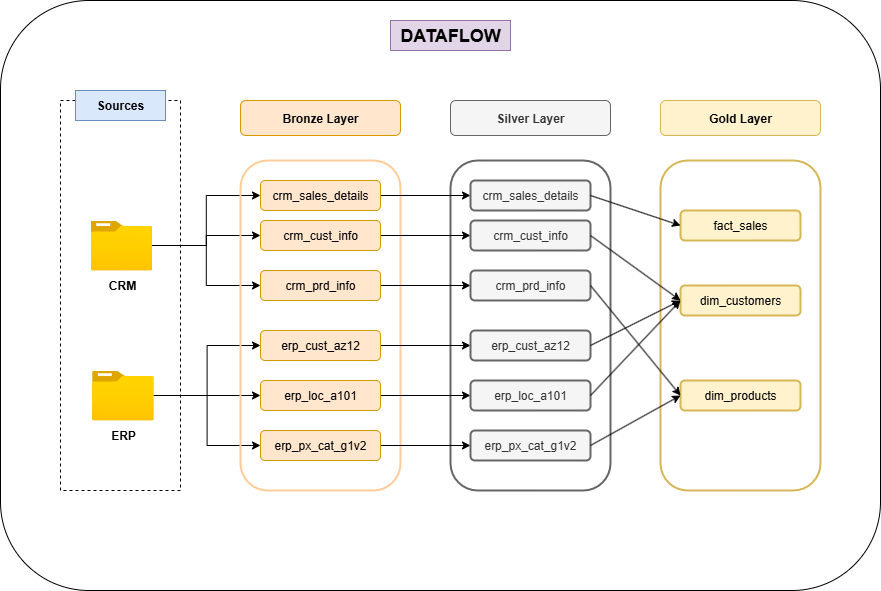

The diagram above was exported from draw.io. Its source (the exported page's mxGraphModel, read from the mxfile embedded in the PNG):
<mxGraphModel dx="1213" dy="828" grid="1" gridSize="10" guides="1" tooltips="1" connect="1" arrows="1" fold="1" page="1" pageScale="1" pageWidth="1100" pageHeight="850" math="0" shadow="0">
  <root>
    <mxCell id="0" />
    <mxCell id="1" parent="0" />
    <mxCell id="BT6McpWOCZuM-Dt9OWTe-20" value="" style="rounded=1;whiteSpace=wrap;html=1;" vertex="1" parent="1">
      <mxGeometry x="100" y="140" width="880" height="590" as="geometry" />
    </mxCell>
    <mxCell id="ZOm16uWRanyOvND2Y_Pb-8" value="" style="rounded=1;whiteSpace=wrap;html=1;strokeColor=#666666;fillColor=none;arcSize=17;fontColor=#333333;strokeWidth=2;" parent="1" vertex="1">
      <mxGeometry x="550" y="300" width="160" height="330" as="geometry" />
    </mxCell>
    <mxCell id="12DmX2asjV3-yUqbfqjn-1" value="" style="rounded=0;whiteSpace=wrap;html=1;dashed=1;fillColor=none;" parent="1" vertex="1">
      <mxGeometry x="160" y="240" width="120" height="390" as="geometry" />
    </mxCell>
    <mxCell id="12DmX2asjV3-yUqbfqjn-2" value="&lt;b&gt;Sources&lt;/b&gt;" style="rounded=0;whiteSpace=wrap;html=1;strokeColor=#6c8ebf;fillColor=#dae8fc;" parent="1" vertex="1">
      <mxGeometry x="175" y="230" width="90" height="30" as="geometry" />
    </mxCell>
    <mxCell id="12DmX2asjV3-yUqbfqjn-19" style="edgeStyle=orthogonalEdgeStyle;rounded=0;orthogonalLoop=1;jettySize=auto;html=1;" parent="1" source="12DmX2asjV3-yUqbfqjn-3" target="12DmX2asjV3-yUqbfqjn-10" edge="1">
      <mxGeometry relative="1" as="geometry" />
    </mxCell>
    <mxCell id="12DmX2asjV3-yUqbfqjn-20" style="edgeStyle=orthogonalEdgeStyle;rounded=0;orthogonalLoop=1;jettySize=auto;html=1;entryX=0;entryY=0.5;entryDx=0;entryDy=0;" parent="1" source="12DmX2asjV3-yUqbfqjn-3" target="12DmX2asjV3-yUqbfqjn-9" edge="1">
      <mxGeometry relative="1" as="geometry" />
    </mxCell>
    <mxCell id="12DmX2asjV3-yUqbfqjn-21" style="edgeStyle=orthogonalEdgeStyle;rounded=0;orthogonalLoop=1;jettySize=auto;html=1;entryX=0;entryY=0.5;entryDx=0;entryDy=0;" parent="1" source="12DmX2asjV3-yUqbfqjn-3" target="12DmX2asjV3-yUqbfqjn-11" edge="1">
      <mxGeometry relative="1" as="geometry" />
    </mxCell>
    <mxCell id="12DmX2asjV3-yUqbfqjn-3" value="" style="image;aspect=fixed;html=1;points=[];align=center;fontSize=12;image=img/lib/azure2/general/Folder_Blank.svg;" parent="1" vertex="1">
      <mxGeometry x="189.99999999999997" y="360" width="61.61" height="50" as="geometry" />
    </mxCell>
    <mxCell id="12DmX2asjV3-yUqbfqjn-16" style="edgeStyle=orthogonalEdgeStyle;rounded=0;orthogonalLoop=1;jettySize=auto;html=1;" parent="1" source="12DmX2asjV3-yUqbfqjn-4" target="12DmX2asjV3-yUqbfqjn-13" edge="1">
      <mxGeometry relative="1" as="geometry" />
    </mxCell>
    <mxCell id="12DmX2asjV3-yUqbfqjn-17" style="edgeStyle=orthogonalEdgeStyle;rounded=0;orthogonalLoop=1;jettySize=auto;html=1;entryX=0;entryY=0.5;entryDx=0;entryDy=0;" parent="1" source="12DmX2asjV3-yUqbfqjn-4" target="12DmX2asjV3-yUqbfqjn-12" edge="1">
      <mxGeometry relative="1" as="geometry" />
    </mxCell>
    <mxCell id="12DmX2asjV3-yUqbfqjn-18" style="edgeStyle=orthogonalEdgeStyle;rounded=0;orthogonalLoop=1;jettySize=auto;html=1;entryX=0;entryY=0.5;entryDx=0;entryDy=0;" parent="1" source="12DmX2asjV3-yUqbfqjn-4" target="12DmX2asjV3-yUqbfqjn-14" edge="1">
      <mxGeometry relative="1" as="geometry" />
    </mxCell>
    <mxCell id="12DmX2asjV3-yUqbfqjn-4" value="" style="image;aspect=fixed;html=1;points=[];align=center;fontSize=12;image=img/lib/azure2/general/Folder_Blank.svg;" parent="1" vertex="1">
      <mxGeometry x="191.61" y="510" width="61.61" height="50" as="geometry" />
    </mxCell>
    <mxCell id="12DmX2asjV3-yUqbfqjn-5" value="&lt;b&gt;CRM&lt;/b&gt;" style="text;html=1;align=center;verticalAlign=middle;whiteSpace=wrap;rounded=0;" parent="1" vertex="1">
      <mxGeometry x="191.61" y="410" width="60" height="30" as="geometry" />
    </mxCell>
    <mxCell id="12DmX2asjV3-yUqbfqjn-6" value="&lt;b&gt;ERP&lt;/b&gt;" style="text;html=1;align=center;verticalAlign=middle;whiteSpace=wrap;rounded=0;" parent="1" vertex="1">
      <mxGeometry x="193.22" y="560" width="60" height="30" as="geometry" />
    </mxCell>
    <mxCell id="12DmX2asjV3-yUqbfqjn-7" value="" style="rounded=1;whiteSpace=wrap;html=1;strokeColor=#FFCC99;fillColor=none;arcSize=17;strokeWidth=2;" parent="1" vertex="1">
      <mxGeometry x="340" y="300" width="160" height="330" as="geometry" />
    </mxCell>
    <mxCell id="12DmX2asjV3-yUqbfqjn-8" value="&lt;b&gt;Bronze Layer&lt;/b&gt;" style="rounded=1;whiteSpace=wrap;html=1;fillColor=#ffe6cc;strokeColor=#d79b00;" parent="1" vertex="1">
      <mxGeometry x="340" y="240" width="160" height="35" as="geometry" />
    </mxCell>
    <mxCell id="ZOm16uWRanyOvND2Y_Pb-12" style="edgeStyle=orthogonalEdgeStyle;rounded=0;orthogonalLoop=1;jettySize=auto;html=1;entryX=0;entryY=0.5;entryDx=0;entryDy=0;" parent="1" source="12DmX2asjV3-yUqbfqjn-9" target="ZOm16uWRanyOvND2Y_Pb-2" edge="1">
      <mxGeometry relative="1" as="geometry" />
    </mxCell>
    <mxCell id="12DmX2asjV3-yUqbfqjn-9" value="crm_cust_info" style="rounded=1;whiteSpace=wrap;html=1;fillColor=#ffe6cc;strokeColor=#d79b00;" parent="1" vertex="1">
      <mxGeometry x="360" y="360" width="120" height="30" as="geometry" />
    </mxCell>
    <mxCell id="ZOm16uWRanyOvND2Y_Pb-13" style="edgeStyle=orthogonalEdgeStyle;rounded=0;orthogonalLoop=1;jettySize=auto;html=1;" parent="1" source="12DmX2asjV3-yUqbfqjn-10" target="ZOm16uWRanyOvND2Y_Pb-3" edge="1">
      <mxGeometry relative="1" as="geometry" />
    </mxCell>
    <mxCell id="12DmX2asjV3-yUqbfqjn-10" value="crm_prd_info" style="rounded=1;whiteSpace=wrap;html=1;fillColor=#ffe6cc;strokeColor=#d79b00;" parent="1" vertex="1">
      <mxGeometry x="360" y="410" width="120" height="30" as="geometry" />
    </mxCell>
    <mxCell id="ZOm16uWRanyOvND2Y_Pb-14" style="edgeStyle=orthogonalEdgeStyle;rounded=0;orthogonalLoop=1;jettySize=auto;html=1;entryX=0;entryY=0.5;entryDx=0;entryDy=0;" parent="1" source="12DmX2asjV3-yUqbfqjn-11" target="ZOm16uWRanyOvND2Y_Pb-4" edge="1">
      <mxGeometry relative="1" as="geometry" />
    </mxCell>
    <mxCell id="12DmX2asjV3-yUqbfqjn-11" value="crm_sales_details" style="rounded=1;whiteSpace=wrap;html=1;fillColor=#ffe6cc;strokeColor=#d79b00;" parent="1" vertex="1">
      <mxGeometry x="360" y="320" width="120" height="30" as="geometry" />
    </mxCell>
    <mxCell id="ZOm16uWRanyOvND2Y_Pb-15" style="edgeStyle=orthogonalEdgeStyle;rounded=0;orthogonalLoop=1;jettySize=auto;html=1;entryX=0;entryY=0.5;entryDx=0;entryDy=0;" parent="1" source="12DmX2asjV3-yUqbfqjn-12" target="ZOm16uWRanyOvND2Y_Pb-5" edge="1">
      <mxGeometry relative="1" as="geometry" />
    </mxCell>
    <mxCell id="12DmX2asjV3-yUqbfqjn-12" value="erp_cust_az12" style="rounded=1;whiteSpace=wrap;html=1;fillColor=#ffe6cc;strokeColor=#d79b00;" parent="1" vertex="1">
      <mxGeometry x="360" y="470" width="120" height="30" as="geometry" />
    </mxCell>
    <mxCell id="ZOm16uWRanyOvND2Y_Pb-16" style="edgeStyle=orthogonalEdgeStyle;rounded=0;orthogonalLoop=1;jettySize=auto;html=1;entryX=0;entryY=0.5;entryDx=0;entryDy=0;" parent="1" source="12DmX2asjV3-yUqbfqjn-13" target="ZOm16uWRanyOvND2Y_Pb-6" edge="1">
      <mxGeometry relative="1" as="geometry" />
    </mxCell>
    <mxCell id="12DmX2asjV3-yUqbfqjn-13" value="erp_loc_a101" style="rounded=1;whiteSpace=wrap;html=1;fillColor=#ffe6cc;strokeColor=#d79b00;" parent="1" vertex="1">
      <mxGeometry x="360" y="520" width="120" height="30" as="geometry" />
    </mxCell>
    <mxCell id="ZOm16uWRanyOvND2Y_Pb-17" style="edgeStyle=orthogonalEdgeStyle;rounded=0;orthogonalLoop=1;jettySize=auto;html=1;entryX=0;entryY=0.5;entryDx=0;entryDy=0;" parent="1" source="12DmX2asjV3-yUqbfqjn-14" target="ZOm16uWRanyOvND2Y_Pb-7" edge="1">
      <mxGeometry relative="1" as="geometry" />
    </mxCell>
    <mxCell id="12DmX2asjV3-yUqbfqjn-14" value="erp_px_cat_g1v2" style="rounded=1;whiteSpace=wrap;html=1;fillColor=#ffe6cc;strokeColor=#d79b00;" parent="1" vertex="1">
      <mxGeometry x="360" y="570" width="120" height="30" as="geometry" />
    </mxCell>
    <mxCell id="ZOm16uWRanyOvND2Y_Pb-1" value="&lt;b&gt;Silver Layer&lt;/b&gt;" style="rounded=1;whiteSpace=wrap;html=1;fillColor=#f5f5f5;strokeColor=#666666;fontColor=#333333;" parent="1" vertex="1">
      <mxGeometry x="550" y="240" width="160" height="35" as="geometry" />
    </mxCell>
    <mxCell id="ZOm16uWRanyOvND2Y_Pb-2" value="crm_cust_info" style="rounded=1;whiteSpace=wrap;html=1;fillColor=#f5f5f5;strokeColor=#666666;fontColor=#333333;strokeWidth=2;" parent="1" vertex="1">
      <mxGeometry x="570" y="360" width="120" height="30" as="geometry" />
    </mxCell>
    <mxCell id="ZOm16uWRanyOvND2Y_Pb-3" value="crm_prd_info" style="rounded=1;whiteSpace=wrap;html=1;fillColor=#f5f5f5;strokeColor=#666666;fontColor=#333333;strokeWidth=2;" parent="1" vertex="1">
      <mxGeometry x="570" y="410" width="120" height="30" as="geometry" />
    </mxCell>
    <mxCell id="ZOm16uWRanyOvND2Y_Pb-4" value="crm_sales_details" style="rounded=1;whiteSpace=wrap;html=1;fillColor=#f5f5f5;strokeColor=#666666;fontColor=#333333;strokeWidth=2;" parent="1" vertex="1">
      <mxGeometry x="570" y="320" width="120" height="30" as="geometry" />
    </mxCell>
    <mxCell id="ZOm16uWRanyOvND2Y_Pb-5" value="erp_cust_az12" style="rounded=1;whiteSpace=wrap;html=1;fillColor=#f5f5f5;strokeColor=#666666;fontColor=#333333;strokeWidth=2;" parent="1" vertex="1">
      <mxGeometry x="570" y="470" width="120" height="30" as="geometry" />
    </mxCell>
    <mxCell id="ZOm16uWRanyOvND2Y_Pb-6" value="erp_loc_a101" style="rounded=1;whiteSpace=wrap;html=1;fillColor=#f5f5f5;strokeColor=#666666;fontColor=#333333;strokeWidth=2;" parent="1" vertex="1">
      <mxGeometry x="570" y="520" width="120" height="30" as="geometry" />
    </mxCell>
    <mxCell id="ZOm16uWRanyOvND2Y_Pb-7" value="erp_px_cat_g1v2" style="rounded=1;whiteSpace=wrap;html=1;fillColor=#f5f5f5;strokeColor=#666666;fontColor=#333333;strokeWidth=2;" parent="1" vertex="1">
      <mxGeometry x="570" y="570" width="120" height="30" as="geometry" />
    </mxCell>
    <mxCell id="BT6McpWOCZuM-Dt9OWTe-2" value="" style="rounded=1;whiteSpace=wrap;html=1;strokeColor=#d6b656;fillColor=none;arcSize=17;strokeWidth=2;" vertex="1" parent="1">
      <mxGeometry x="760" y="300" width="160" height="330" as="geometry" />
    </mxCell>
    <mxCell id="BT6McpWOCZuM-Dt9OWTe-3" value="&lt;b&gt;Gold Layer&lt;/b&gt;" style="rounded=1;whiteSpace=wrap;html=1;fillColor=#fff2cc;strokeColor=#d6b656;" vertex="1" parent="1">
      <mxGeometry x="760" y="240" width="160" height="35" as="geometry" />
    </mxCell>
    <mxCell id="BT6McpWOCZuM-Dt9OWTe-4" value="fact_sales" style="rounded=1;whiteSpace=wrap;html=1;fillColor=#fff2cc;strokeColor=#d6b656;strokeWidth=2;" vertex="1" parent="1">
      <mxGeometry x="780" y="350" width="120" height="30" as="geometry" />
    </mxCell>
    <mxCell id="BT6McpWOCZuM-Dt9OWTe-5" value="dim_customers" style="rounded=1;whiteSpace=wrap;html=1;fillColor=#fff2cc;strokeColor=#d6b656;strokeWidth=2;" vertex="1" parent="1">
      <mxGeometry x="780" y="425" width="120" height="30" as="geometry" />
    </mxCell>
    <mxCell id="BT6McpWOCZuM-Dt9OWTe-6" value="dim_products" style="rounded=1;whiteSpace=wrap;html=1;fillColor=#fff2cc;strokeColor=#d6b656;strokeWidth=2;" vertex="1" parent="1">
      <mxGeometry x="780" y="520" width="120" height="30" as="geometry" />
    </mxCell>
    <mxCell id="BT6McpWOCZuM-Dt9OWTe-14" value="" style="endArrow=classic;html=1;rounded=0;exitX=1;exitY=0.5;exitDx=0;exitDy=0;entryX=0;entryY=0.5;entryDx=0;entryDy=0;" edge="1" parent="1" source="ZOm16uWRanyOvND2Y_Pb-4" target="BT6McpWOCZuM-Dt9OWTe-4">
      <mxGeometry width="50" height="50" relative="1" as="geometry">
        <mxPoint x="700" y="427.5" as="sourcePoint" />
        <mxPoint x="730" y="330" as="targetPoint" />
      </mxGeometry>
    </mxCell>
    <mxCell id="BT6McpWOCZuM-Dt9OWTe-15" value="" style="endArrow=classic;html=1;rounded=0;exitX=1;exitY=0.5;exitDx=0;exitDy=0;entryX=0;entryY=0.5;entryDx=0;entryDy=0;" edge="1" parent="1" source="ZOm16uWRanyOvND2Y_Pb-2" target="BT6McpWOCZuM-Dt9OWTe-5">
      <mxGeometry width="50" height="50" relative="1" as="geometry">
        <mxPoint x="690" y="190" as="sourcePoint" />
        <mxPoint x="780" y="110" as="targetPoint" />
      </mxGeometry>
    </mxCell>
    <mxCell id="BT6McpWOCZuM-Dt9OWTe-16" value="" style="endArrow=classic;html=1;rounded=0;exitX=1;exitY=0.5;exitDx=0;exitDy=0;entryX=0;entryY=0.5;entryDx=0;entryDy=0;" edge="1" parent="1" source="ZOm16uWRanyOvND2Y_Pb-5" target="BT6McpWOCZuM-Dt9OWTe-5">
      <mxGeometry width="50" height="50" relative="1" as="geometry">
        <mxPoint x="670" y="190" as="sourcePoint" />
        <mxPoint x="760" y="110" as="targetPoint" />
      </mxGeometry>
    </mxCell>
    <mxCell id="BT6McpWOCZuM-Dt9OWTe-17" value="" style="endArrow=classic;html=1;rounded=0;exitX=1;exitY=0.5;exitDx=0;exitDy=0;entryX=0;entryY=0.5;entryDx=0;entryDy=0;" edge="1" parent="1" source="ZOm16uWRanyOvND2Y_Pb-6" target="BT6McpWOCZuM-Dt9OWTe-5">
      <mxGeometry width="50" height="50" relative="1" as="geometry">
        <mxPoint x="700" y="70" as="sourcePoint" />
        <mxPoint x="790" y="90" as="targetPoint" />
      </mxGeometry>
    </mxCell>
    <mxCell id="BT6McpWOCZuM-Dt9OWTe-18" value="" style="endArrow=classic;html=1;rounded=0;exitX=1;exitY=0.5;exitDx=0;exitDy=0;entryX=0;entryY=0.5;entryDx=0;entryDy=0;" edge="1" parent="1" source="ZOm16uWRanyOvND2Y_Pb-3" target="BT6McpWOCZuM-Dt9OWTe-6">
      <mxGeometry width="50" height="50" relative="1" as="geometry">
        <mxPoint x="700" y="120" as="sourcePoint" />
        <mxPoint x="790" y="140" as="targetPoint" />
      </mxGeometry>
    </mxCell>
    <mxCell id="BT6McpWOCZuM-Dt9OWTe-19" value="" style="endArrow=classic;html=1;rounded=0;exitX=1;exitY=0.5;exitDx=0;exitDy=0;entryX=0;entryY=0.5;entryDx=0;entryDy=0;" edge="1" parent="1" source="ZOm16uWRanyOvND2Y_Pb-7" target="BT6McpWOCZuM-Dt9OWTe-6">
      <mxGeometry width="50" height="50" relative="1" as="geometry">
        <mxPoint x="720" y="100" as="sourcePoint" />
        <mxPoint x="810" y="120" as="targetPoint" />
      </mxGeometry>
    </mxCell>
    <mxCell id="BT6McpWOCZuM-Dt9OWTe-22" value="&lt;b&gt;&lt;font style=&quot;font-size: 18px;&quot;&gt;DATAFLOW&lt;/font&gt;&lt;/b&gt;" style="rounded=0;whiteSpace=wrap;html=1;strokeColor=#9673a6;fillColor=#e1d5e7;" vertex="1" parent="1">
      <mxGeometry x="490" y="160" width="120" height="30" as="geometry" />
    </mxCell>
  </root>
</mxGraphModel>